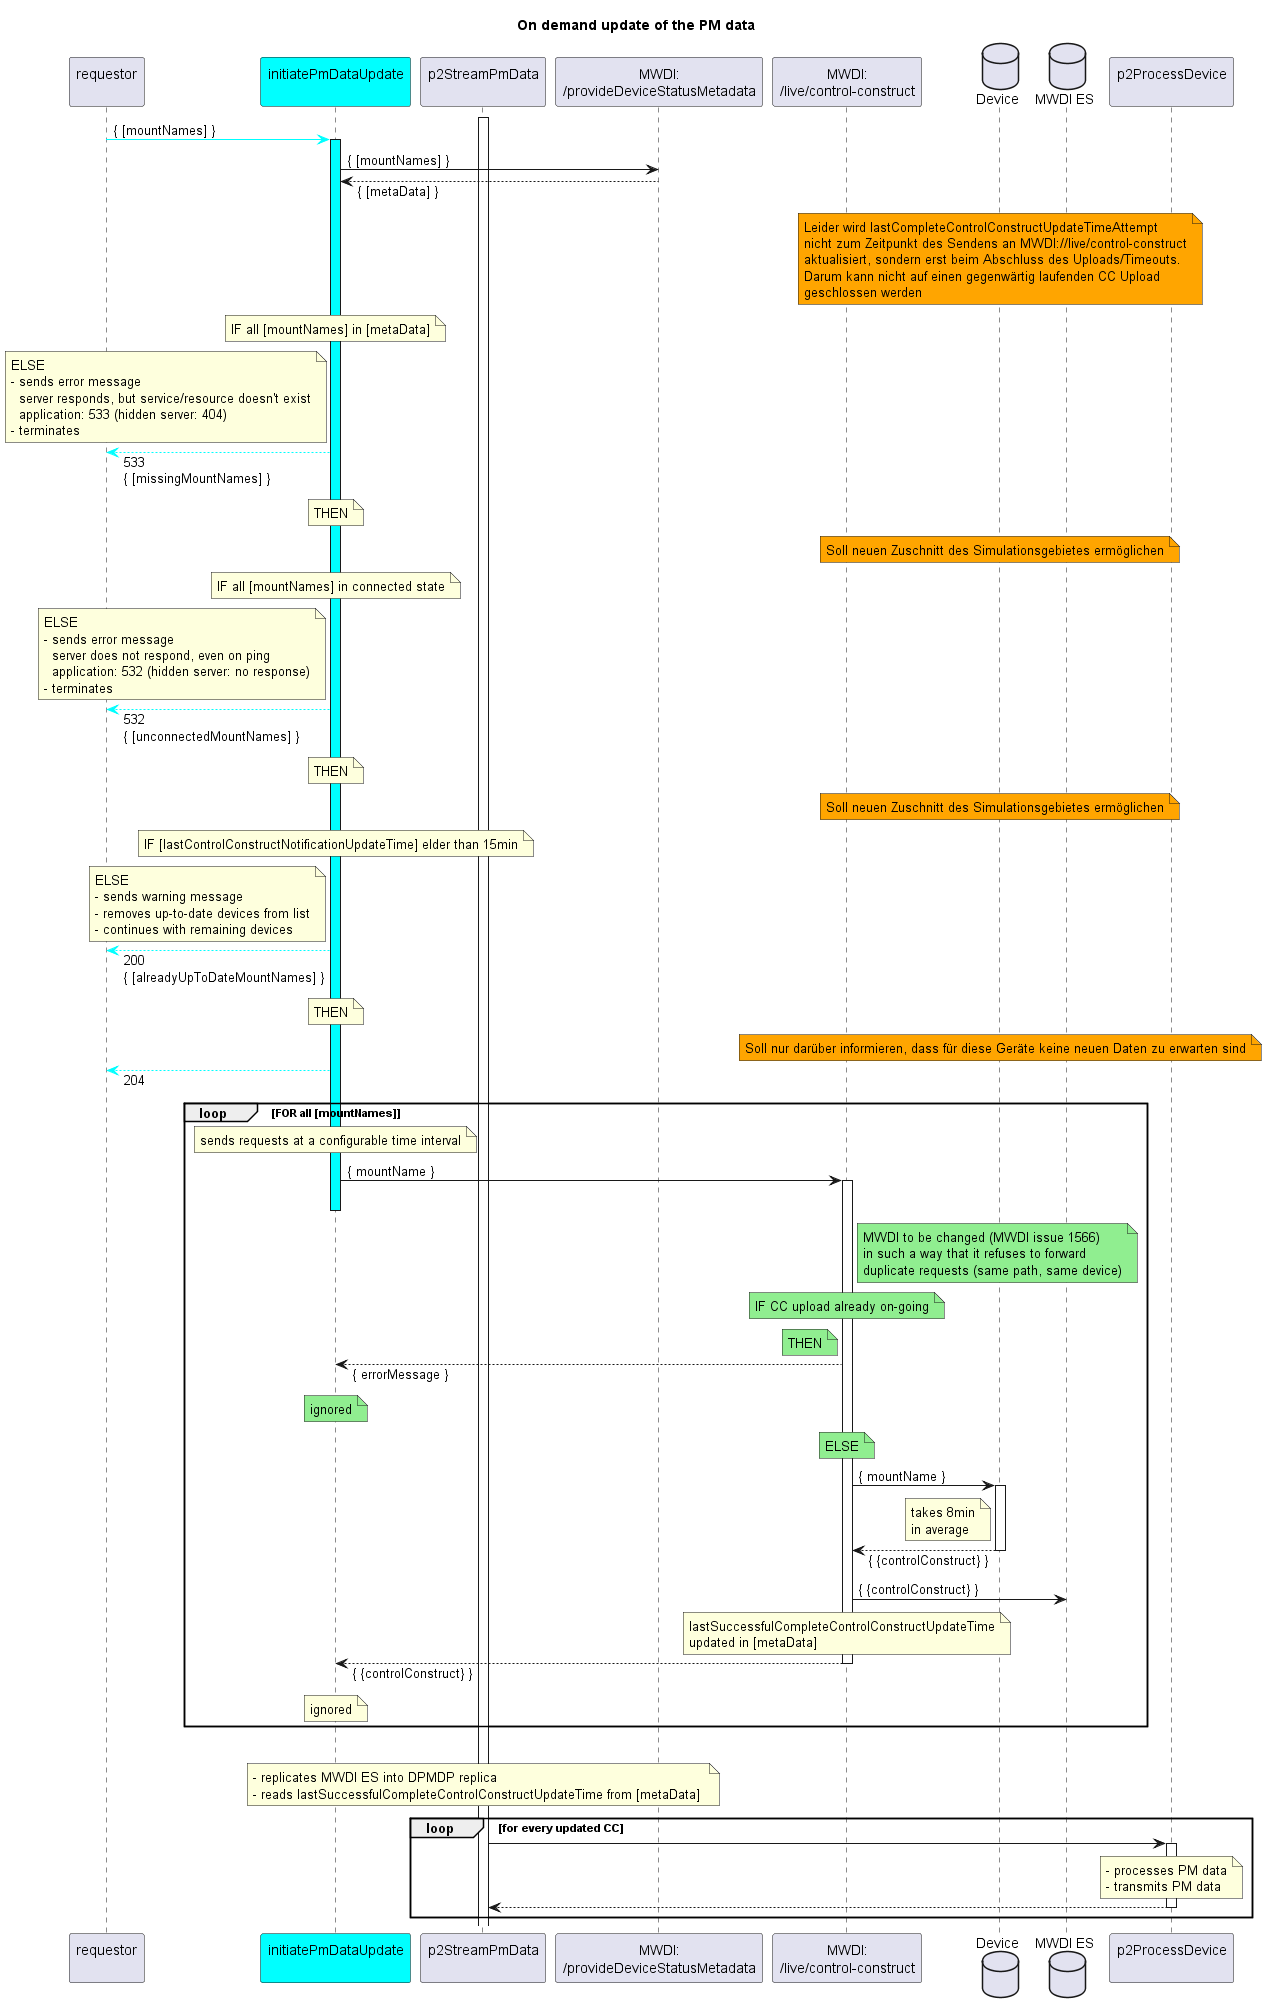

The diagram above was rendered by PlantUML. Its source (embedded in the PNG):
@startuml onDemandUpdate
skinparam responseMessageBelowArrow true

title
  On demand update of the PM data
end title

participant "requestor\n" as tool
participant "initiatePmDataUpdate\n" as initUpdate #Cyan
participant "p2StreamPmData\n" as p2StreamPm
participant "MWDI:\n/provideDeviceStatusMetadata" as mwdiMeta
participant "MWDI:\n/live/control-construct" as mwdiLive
database "Device" as device
database "MWDI ES" as cache
participant "p2ProcessDevice\n" as p2ProcessPm

activate p2StreamPm

tool -[#Cyan]> initUpdate : { [mountNames] }
activate initUpdate #Cyan

  initUpdate -> mwdiMeta : { [mountNames] }
  initUpdate <-- mwdiMeta : { [metaData] }

  note over device #Orange
    Leider wird lastCompleteControlConstructUpdateTimeAttempt
    nicht zum Zeitpunkt des Sendens an MWDI://live/control-construct
    aktualisiert, sondern erst beim Abschluss des Uploads/Timeouts.
    Darum kann nicht auf einen gegenwärtig laufenden CC Upload
    geschlossen werden
  end note

  note over initUpdate
    IF all [mountNames] in [metaData]
  end note
  note left initUpdate
    ELSE
    - sends error message
      server responds, but service/resource doesn't exist
      application: 533 (hidden server: 404)
    - terminates
  end note
  tool <-[#Cyan]- initUpdate : 533\n{ [missingMountNames] }
  note over initUpdate
    THEN
  end note
  note over device #Orange
    Soll neuen Zuschnitt des Simulationsgebietes ermöglichen
  end note

  note over initUpdate
    IF all [mountNames] in connected state
  end note
  note left initUpdate
    ELSE
    - sends error message
      server does not respond, even on ping
      application: 532 (hidden server: no response)
    - terminates
  end note
  tool <-[#Cyan]- initUpdate : 532\n{ [unconnectedMountNames] }
  note over initUpdate
    THEN
  end note
  note over device #Orange
    Soll neuen Zuschnitt des Simulationsgebietes ermöglichen
  end note

  note over initUpdate
    IF [lastControlConstructNotificationUpdateTime] elder than 15min
  end note
  note left initUpdate
    ELSE
    - sends warning message
    - removes up-to-date devices from list
    - continues with remaining devices
  end note
  tool <-[#Cyan]- initUpdate : 200\n{ [alreadyUpToDateMountNames] }
  note over initUpdate
    THEN
  end note
  note over device #Orange
    Soll nur darüber informieren, dass für diese Geräte keine neuen Daten zu erwarten sind
  end note
  tool <-[#Cyan]- initUpdate : 204

  loop FOR all [mountNames]

    note over initUpdate
      sends requests at a configurable time interval
    end note

    initUpdate -> mwdiLive : { mountName }
    activate mwdiLive

deactivate initUpdate

      note right mwdiLive #LightGreen
        MWDI to be changed (MWDI issue 1566)
        in such a way that it refuses to forward
        duplicate requests (same path, same device)
      end note

      note over mwdiLive  #LightGreen
        IF CC upload already on-going
      end note

      note left mwdiLive #LightGreen
        THEN
      end note
      initUpdate <-- mwdiLive : { errorMessage }
      note over initUpdate #LightGreen
        ignored
      end note

      note over mwdiLive #LightGreen
        ELSE
      end note

      mwdiLive -> device : { mountName }
      activate device

          note left device
            takes 8min
            in average
          end note
      
      mwdiLive <-- device : { {controlConstruct} }
      deactivate device

      mwdiLive -> cache : { {controlConstruct} }

      note over mwdiLive
        lastSuccessfulCompleteControlConstructUpdateTime
        updated in [metaData]
      end note

    initUpdate <-- mwdiLive : { {controlConstruct} }
    deactivate mwdiLive

    note over initUpdate
      ignored
    end note

  end loop

  loop endless

    note over p2StreamPm
      - replicates MWDI ES into DPMDP replica
      - reads lastSuccessfulCompleteControlConstructUpdateTime from [metaData] 
    end note

    loop for every updated CC

      p2StreamPm -> p2ProcessPm
      activate p2ProcessPm

        note over p2ProcessPm
          - processes PM data
          - transmits PM data
        end note

      p2StreamPm <-- p2ProcessPm
      deactivate p2ProcessPm

    end loop

@enduml